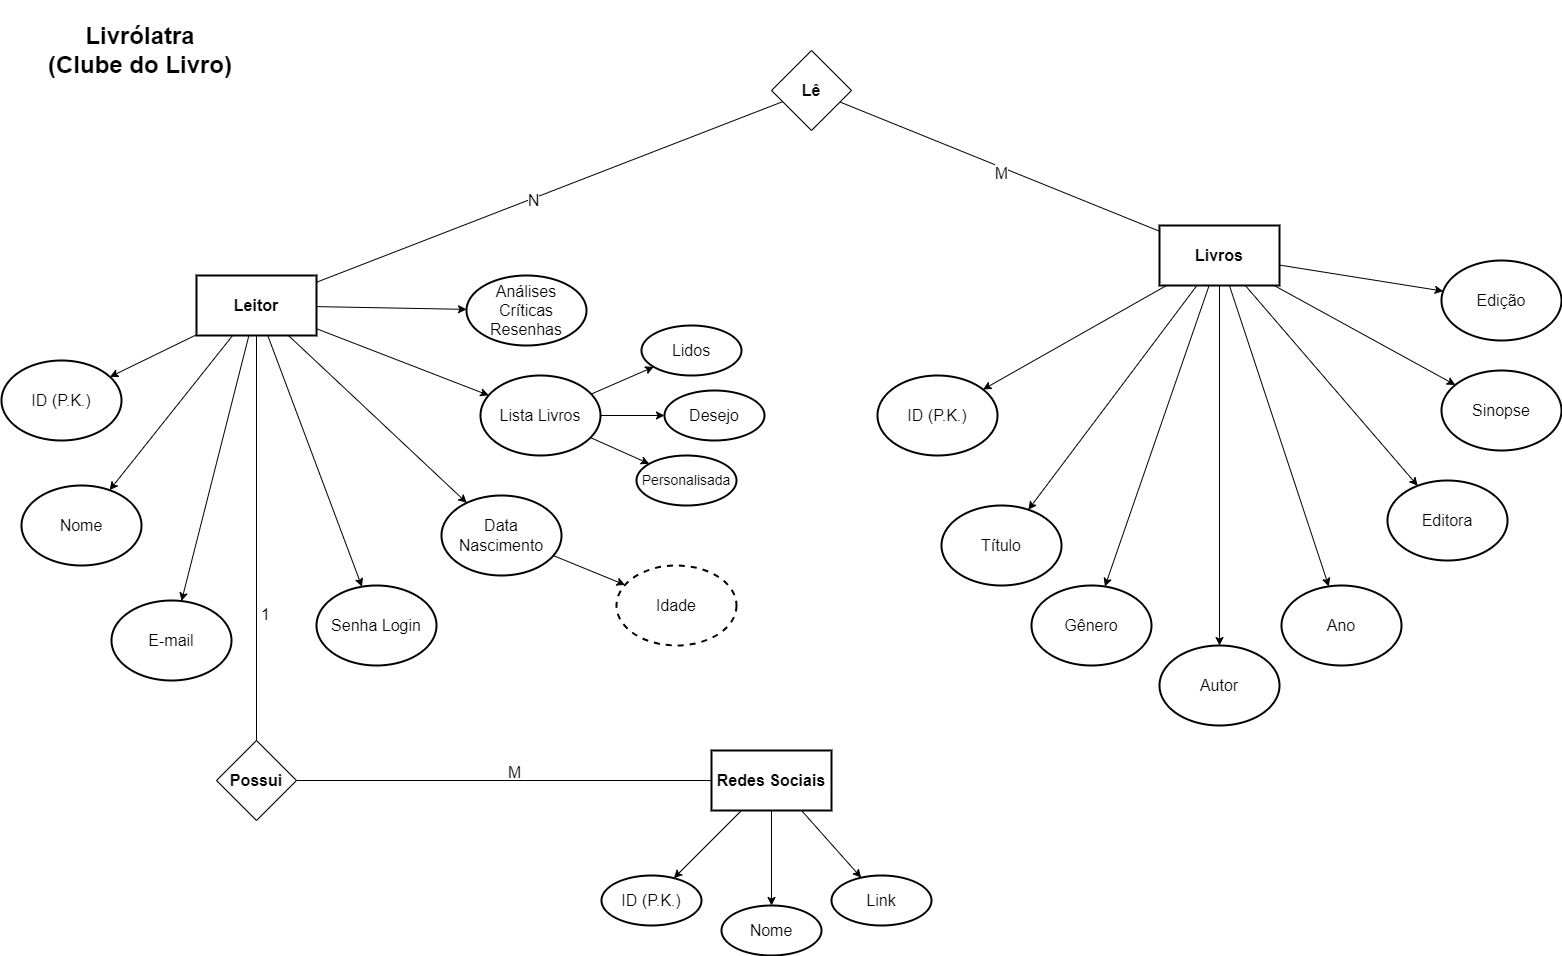

The diagram above was exported from draw.io. Its source (the exported page's mxGraphModel, read from the mxfile embedded in the PNG):
<mxGraphModel dx="1945" dy="1930" grid="1" gridSize="10" guides="1" tooltips="1" connect="1" arrows="1" fold="1" page="1" pageScale="1" pageWidth="827" pageHeight="1169" math="0" shadow="0">
  <root>
    <mxCell id="0" />
    <mxCell id="1" parent="0" />
    <mxCell id="0pynkcndntX9hv0KAbxj-1" value="&lt;b&gt;&lt;font style=&quot;font-size: 24px;&quot;&gt;Livrólatra (Clube do Livro)&lt;/font&gt;&lt;/b&gt;" style="text;html=1;strokeColor=none;fillColor=none;align=center;verticalAlign=middle;whiteSpace=wrap;rounded=0;" parent="1" vertex="1">
      <mxGeometry x="64" y="10" width="190" height="100" as="geometry" />
    </mxCell>
    <mxCell id="0pynkcndntX9hv0KAbxj-5" value="&lt;span style=&quot;font-size: 16px;&quot;&gt;ID (P.K.)&lt;/span&gt;" style="ellipse;whiteSpace=wrap;html=1;strokeColor=default;strokeWidth=2;fillColor=none;rounded=0;" parent="1" vertex="1">
      <mxGeometry x="20" y="370" width="120" height="80" as="geometry" />
    </mxCell>
    <mxCell id="0pynkcndntX9hv0KAbxj-6" value="&lt;span style=&quot;font-size: 16px;&quot;&gt;Nome&lt;/span&gt;" style="ellipse;whiteSpace=wrap;html=1;strokeColor=default;strokeWidth=2;fillColor=none;rounded=0;" parent="1" vertex="1">
      <mxGeometry x="40" y="495" width="120" height="80" as="geometry" />
    </mxCell>
    <mxCell id="0pynkcndntX9hv0KAbxj-7" value="&lt;span style=&quot;font-size: 16px;&quot;&gt;Data Nascimento&lt;br&gt;&lt;/span&gt;" style="ellipse;whiteSpace=wrap;html=1;strokeColor=default;strokeWidth=2;fillColor=none;rounded=0;" parent="1" vertex="1">
      <mxGeometry x="460" y="505" width="120" height="80" as="geometry" />
    </mxCell>
    <mxCell id="0pynkcndntX9hv0KAbxj-8" value="&lt;span style=&quot;font-size: 16px;&quot;&gt;E-mail&lt;/span&gt;" style="ellipse;whiteSpace=wrap;html=1;strokeColor=default;strokeWidth=2;fillColor=none;rounded=0;" parent="1" vertex="1">
      <mxGeometry x="130" y="610" width="120" height="80" as="geometry" />
    </mxCell>
    <mxCell id="0pynkcndntX9hv0KAbxj-10" value="&lt;span style=&quot;font-size: 16px;&quot;&gt;Senha Login&lt;/span&gt;" style="ellipse;whiteSpace=wrap;html=1;strokeColor=default;strokeWidth=2;fillColor=none;rounded=0;" parent="1" vertex="1">
      <mxGeometry x="335" y="595" width="120" height="80" as="geometry" />
    </mxCell>
    <mxCell id="0pynkcndntX9hv0KAbxj-11" value="&lt;span style=&quot;font-size: 16px;&quot;&gt;Idade&lt;br&gt;&lt;/span&gt;" style="ellipse;whiteSpace=wrap;html=1;strokeColor=default;strokeWidth=2;fillColor=none;dashed=1;rounded=0;" parent="1" vertex="1">
      <mxGeometry x="635" y="575" width="120" height="80" as="geometry" />
    </mxCell>
    <mxCell id="0pynkcndntX9hv0KAbxj-12" value="&lt;span style=&quot;font-size: 16px;&quot;&gt;ID (P.K.)&lt;br&gt;&lt;/span&gt;" style="ellipse;whiteSpace=wrap;html=1;strokeColor=default;strokeWidth=2;fillColor=none;rounded=0;" parent="1" vertex="1">
      <mxGeometry x="620" y="885" width="100" height="50" as="geometry" />
    </mxCell>
    <mxCell id="0pynkcndntX9hv0KAbxj-17" value="&lt;span style=&quot;font-size: 16px;&quot;&gt;Nome&lt;br&gt;&lt;/span&gt;" style="ellipse;whiteSpace=wrap;html=1;strokeColor=default;strokeWidth=2;fillColor=none;rounded=0;" parent="1" vertex="1">
      <mxGeometry x="740" y="915" width="100" height="50" as="geometry" />
    </mxCell>
    <mxCell id="0pynkcndntX9hv0KAbxj-19" value="&lt;span style=&quot;font-size: 16px;&quot;&gt;Link&lt;br&gt;&lt;/span&gt;" style="ellipse;whiteSpace=wrap;html=1;strokeColor=default;strokeWidth=2;fillColor=none;rounded=0;" parent="1" vertex="1">
      <mxGeometry x="850" y="885" width="100" height="50" as="geometry" />
    </mxCell>
    <mxCell id="IXmIICaTYyOZwb3j-QIF-14" value="&lt;b&gt;&lt;font style=&quot;font-size: 16px;&quot;&gt;Leitor&lt;/font&gt;&lt;/b&gt;" style="rounded=0;whiteSpace=wrap;html=1;fillColor=none;strokeWidth=2;" parent="1" vertex="1">
      <mxGeometry x="215" y="285" width="120" height="60" as="geometry" />
    </mxCell>
    <mxCell id="IXmIICaTYyOZwb3j-QIF-15" value="&lt;b&gt;&lt;font style=&quot;font-size: 16px;&quot;&gt;Livros&lt;/font&gt;&lt;/b&gt;" style="rounded=0;whiteSpace=wrap;html=1;fillColor=none;strokeWidth=2;" parent="1" vertex="1">
      <mxGeometry x="1178" y="235" width="120" height="60" as="geometry" />
    </mxCell>
    <mxCell id="IXmIICaTYyOZwb3j-QIF-17" value="&lt;span style=&quot;font-size: 16px;&quot;&gt;ID (P.K.)&lt;/span&gt;" style="ellipse;whiteSpace=wrap;html=1;strokeColor=default;strokeWidth=2;fillColor=none;rounded=0;" parent="1" vertex="1">
      <mxGeometry x="896" y="385" width="120" height="80" as="geometry" />
    </mxCell>
    <mxCell id="IXmIICaTYyOZwb3j-QIF-18" value="&lt;span style=&quot;font-size: 16px;&quot;&gt;Título&lt;/span&gt;" style="ellipse;whiteSpace=wrap;html=1;strokeColor=default;strokeWidth=2;fillColor=none;rounded=0;" parent="1" vertex="1">
      <mxGeometry x="960" y="515" width="120" height="80" as="geometry" />
    </mxCell>
    <mxCell id="IXmIICaTYyOZwb3j-QIF-19" value="&lt;span style=&quot;font-size: 16px;&quot;&gt;Autor&lt;/span&gt;" style="ellipse;whiteSpace=wrap;html=1;strokeColor=default;strokeWidth=2;fillColor=none;rounded=0;" parent="1" vertex="1">
      <mxGeometry x="1178" y="655" width="120" height="80" as="geometry" />
    </mxCell>
    <mxCell id="IXmIICaTYyOZwb3j-QIF-20" value="&lt;span style=&quot;font-size: 16px;&quot;&gt;Ano&lt;/span&gt;" style="ellipse;whiteSpace=wrap;html=1;strokeColor=default;strokeWidth=2;fillColor=none;rounded=0;" parent="1" vertex="1">
      <mxGeometry x="1300" y="595" width="120" height="80" as="geometry" />
    </mxCell>
    <mxCell id="IXmIICaTYyOZwb3j-QIF-21" value="&lt;span style=&quot;font-size: 16px;&quot;&gt;Editora&lt;/span&gt;" style="ellipse;whiteSpace=wrap;html=1;strokeColor=default;strokeWidth=2;fillColor=none;rounded=0;" parent="1" vertex="1">
      <mxGeometry x="1406" y="490" width="120" height="80" as="geometry" />
    </mxCell>
    <mxCell id="IXmIICaTYyOZwb3j-QIF-22" value="&lt;span style=&quot;font-size: 16px;&quot;&gt;Sinopse&lt;/span&gt;" style="ellipse;whiteSpace=wrap;html=1;strokeColor=default;strokeWidth=2;fillColor=none;rounded=0;" parent="1" vertex="1">
      <mxGeometry x="1460" y="380" width="120" height="80" as="geometry" />
    </mxCell>
    <mxCell id="IXmIICaTYyOZwb3j-QIF-55" value="&lt;span style=&quot;font-size: 16px;&quot;&gt;Análises&lt;br&gt;Críticas&lt;br&gt;Resenhas&lt;/span&gt;" style="ellipse;whiteSpace=wrap;html=1;strokeColor=default;strokeWidth=2;fillColor=none;rounded=0;" parent="1" vertex="1">
      <mxGeometry x="485" y="285" width="120" height="70" as="geometry" />
    </mxCell>
    <mxCell id="IXmIICaTYyOZwb3j-QIF-57" value="&lt;span style=&quot;font-size: 16px;&quot;&gt;Lista Livros&lt;/span&gt;" style="ellipse;whiteSpace=wrap;html=1;strokeColor=default;strokeWidth=2;fillColor=none;rounded=0;" parent="1" vertex="1">
      <mxGeometry x="499" y="385" width="120" height="80" as="geometry" />
    </mxCell>
    <mxCell id="IXmIICaTYyOZwb3j-QIF-60" value="&lt;span style=&quot;font-size: 16px;&quot;&gt;Gênero&lt;/span&gt;" style="ellipse;whiteSpace=wrap;html=1;strokeColor=default;strokeWidth=2;fillColor=none;rounded=0;" parent="1" vertex="1">
      <mxGeometry x="1050" y="595" width="120" height="80" as="geometry" />
    </mxCell>
    <mxCell id="jxz7ZDE6LvCJPyyybYX1-21" value="&lt;span style=&quot;font-size: 16px;&quot;&gt;Edição&lt;/span&gt;" style="ellipse;whiteSpace=wrap;html=1;strokeColor=default;strokeWidth=2;fillColor=none;rounded=0;" parent="1" vertex="1">
      <mxGeometry x="1460" y="270" width="120" height="80" as="geometry" />
    </mxCell>
    <mxCell id="jxz7ZDE6LvCJPyyybYX1-27" value="&lt;span style=&quot;font-size: 16px;&quot;&gt;Lidos&lt;br&gt;&lt;/span&gt;" style="ellipse;whiteSpace=wrap;html=1;strokeColor=default;strokeWidth=2;fillColor=none;rounded=0;" parent="1" vertex="1">
      <mxGeometry x="660" y="335" width="100" height="50" as="geometry" />
    </mxCell>
    <mxCell id="jxz7ZDE6LvCJPyyybYX1-28" value="&lt;span style=&quot;font-size: 16px;&quot;&gt;Desejo&lt;br&gt;&lt;/span&gt;" style="ellipse;whiteSpace=wrap;html=1;strokeColor=default;strokeWidth=2;fillColor=none;rounded=0;" parent="1" vertex="1">
      <mxGeometry x="683" y="400" width="100" height="50" as="geometry" />
    </mxCell>
    <mxCell id="jxz7ZDE6LvCJPyyybYX1-29" value="&lt;font style=&quot;font-size: 14px;&quot;&gt;Personalisada&lt;/font&gt;" style="ellipse;whiteSpace=wrap;html=1;strokeColor=default;strokeWidth=2;fillColor=none;rounded=0;" parent="1" vertex="1">
      <mxGeometry x="655" y="465" width="100" height="50" as="geometry" />
    </mxCell>
    <mxCell id="Kj5mGwT2nlYilsizSxGH-1" value="" style="endArrow=classic;html=1;rounded=0;" parent="1" source="IXmIICaTYyOZwb3j-QIF-15" target="IXmIICaTYyOZwb3j-QIF-17" edge="1">
      <mxGeometry width="50" height="50" relative="1" as="geometry">
        <mxPoint x="1176" y="645" as="sourcePoint" />
        <mxPoint x="1226" y="595" as="targetPoint" />
      </mxGeometry>
    </mxCell>
    <mxCell id="Kj5mGwT2nlYilsizSxGH-2" value="" style="endArrow=classic;html=1;rounded=0;" parent="1" source="IXmIICaTYyOZwb3j-QIF-15" target="IXmIICaTYyOZwb3j-QIF-18" edge="1">
      <mxGeometry width="50" height="50" relative="1" as="geometry">
        <mxPoint x="1195" y="305" as="sourcePoint" />
        <mxPoint x="1012" y="409" as="targetPoint" />
      </mxGeometry>
    </mxCell>
    <mxCell id="Kj5mGwT2nlYilsizSxGH-3" value="" style="endArrow=classic;html=1;rounded=0;" parent="1" source="IXmIICaTYyOZwb3j-QIF-15" target="IXmIICaTYyOZwb3j-QIF-60" edge="1">
      <mxGeometry width="50" height="50" relative="1" as="geometry">
        <mxPoint x="1205" y="315" as="sourcePoint" />
        <mxPoint x="1022" y="419" as="targetPoint" />
      </mxGeometry>
    </mxCell>
    <mxCell id="Kj5mGwT2nlYilsizSxGH-4" value="" style="endArrow=classic;html=1;rounded=0;" parent="1" source="IXmIICaTYyOZwb3j-QIF-15" target="IXmIICaTYyOZwb3j-QIF-19" edge="1">
      <mxGeometry width="50" height="50" relative="1" as="geometry">
        <mxPoint x="1215" y="325" as="sourcePoint" />
        <mxPoint x="1032" y="429" as="targetPoint" />
      </mxGeometry>
    </mxCell>
    <mxCell id="Kj5mGwT2nlYilsizSxGH-5" value="" style="endArrow=classic;html=1;rounded=0;" parent="1" source="IXmIICaTYyOZwb3j-QIF-15" target="IXmIICaTYyOZwb3j-QIF-20" edge="1">
      <mxGeometry width="50" height="50" relative="1" as="geometry">
        <mxPoint x="1225" y="335" as="sourcePoint" />
        <mxPoint x="1042" y="439" as="targetPoint" />
      </mxGeometry>
    </mxCell>
    <mxCell id="Kj5mGwT2nlYilsizSxGH-6" value="" style="endArrow=classic;html=1;rounded=0;" parent="1" source="IXmIICaTYyOZwb3j-QIF-15" target="IXmIICaTYyOZwb3j-QIF-21" edge="1">
      <mxGeometry width="50" height="50" relative="1" as="geometry">
        <mxPoint x="1235" y="345" as="sourcePoint" />
        <mxPoint x="1052" y="449" as="targetPoint" />
      </mxGeometry>
    </mxCell>
    <mxCell id="Kj5mGwT2nlYilsizSxGH-7" value="" style="endArrow=classic;html=1;rounded=0;" parent="1" source="IXmIICaTYyOZwb3j-QIF-15" target="IXmIICaTYyOZwb3j-QIF-22" edge="1">
      <mxGeometry width="50" height="50" relative="1" as="geometry">
        <mxPoint x="1245" y="355" as="sourcePoint" />
        <mxPoint x="1062" y="459" as="targetPoint" />
      </mxGeometry>
    </mxCell>
    <mxCell id="Kj5mGwT2nlYilsizSxGH-8" value="" style="endArrow=classic;html=1;rounded=0;" parent="1" source="IXmIICaTYyOZwb3j-QIF-15" target="jxz7ZDE6LvCJPyyybYX1-21" edge="1">
      <mxGeometry width="50" height="50" relative="1" as="geometry">
        <mxPoint x="1255" y="365" as="sourcePoint" />
        <mxPoint x="1072" y="469" as="targetPoint" />
      </mxGeometry>
    </mxCell>
    <mxCell id="Kj5mGwT2nlYilsizSxGH-9" value="" style="endArrow=classic;html=1;rounded=0;exitX=0.25;exitY=1;exitDx=0;exitDy=0;" parent="1" source="fDKrvnGXdzgR02GM7diW-1" target="0pynkcndntX9hv0KAbxj-12" edge="1">
      <mxGeometry width="50" height="50" relative="1" as="geometry">
        <mxPoint x="515" y="920" as="sourcePoint" />
        <mxPoint x="332" y="1024" as="targetPoint" />
      </mxGeometry>
    </mxCell>
    <mxCell id="Kj5mGwT2nlYilsizSxGH-10" value="" style="endArrow=classic;html=1;rounded=0;exitX=0.5;exitY=1;exitDx=0;exitDy=0;" parent="1" source="fDKrvnGXdzgR02GM7diW-1" target="0pynkcndntX9hv0KAbxj-17" edge="1">
      <mxGeometry width="50" height="50" relative="1" as="geometry">
        <mxPoint x="525" y="930" as="sourcePoint" />
        <mxPoint x="342" y="1034" as="targetPoint" />
      </mxGeometry>
    </mxCell>
    <mxCell id="Kj5mGwT2nlYilsizSxGH-11" value="" style="endArrow=classic;html=1;rounded=0;exitX=0.75;exitY=1;exitDx=0;exitDy=0;" parent="1" source="fDKrvnGXdzgR02GM7diW-1" target="0pynkcndntX9hv0KAbxj-19" edge="1">
      <mxGeometry width="50" height="50" relative="1" as="geometry">
        <mxPoint x="535" y="940" as="sourcePoint" />
        <mxPoint x="352" y="1044" as="targetPoint" />
      </mxGeometry>
    </mxCell>
    <mxCell id="Kj5mGwT2nlYilsizSxGH-14" value="" style="endArrow=classic;html=1;rounded=0;" parent="1" source="0pynkcndntX9hv0KAbxj-7" target="0pynkcndntX9hv0KAbxj-11" edge="1">
      <mxGeometry width="50" height="50" relative="1" as="geometry">
        <mxPoint x="575" y="945" as="sourcePoint" />
        <mxPoint x="690" y="705" as="targetPoint" />
      </mxGeometry>
    </mxCell>
    <mxCell id="Kj5mGwT2nlYilsizSxGH-15" value="" style="endArrow=classic;html=1;rounded=0;" parent="1" source="IXmIICaTYyOZwb3j-QIF-57" target="jxz7ZDE6LvCJPyyybYX1-27" edge="1">
      <mxGeometry width="50" height="50" relative="1" as="geometry">
        <mxPoint x="585" y="955" as="sourcePoint" />
        <mxPoint x="402" y="1059" as="targetPoint" />
      </mxGeometry>
    </mxCell>
    <mxCell id="Kj5mGwT2nlYilsizSxGH-16" value="" style="endArrow=classic;html=1;rounded=0;" parent="1" source="IXmIICaTYyOZwb3j-QIF-57" target="jxz7ZDE6LvCJPyyybYX1-28" edge="1">
      <mxGeometry width="50" height="50" relative="1" as="geometry">
        <mxPoint x="595" y="965" as="sourcePoint" />
        <mxPoint x="412" y="1069" as="targetPoint" />
      </mxGeometry>
    </mxCell>
    <mxCell id="Kj5mGwT2nlYilsizSxGH-17" value="" style="endArrow=classic;html=1;rounded=0;" parent="1" source="IXmIICaTYyOZwb3j-QIF-57" target="jxz7ZDE6LvCJPyyybYX1-29" edge="1">
      <mxGeometry width="50" height="50" relative="1" as="geometry">
        <mxPoint x="605" y="975" as="sourcePoint" />
        <mxPoint x="422" y="1079" as="targetPoint" />
      </mxGeometry>
    </mxCell>
    <mxCell id="Kj5mGwT2nlYilsizSxGH-18" value="" style="endArrow=classic;html=1;rounded=0;" parent="1" source="IXmIICaTYyOZwb3j-QIF-14" target="0pynkcndntX9hv0KAbxj-5" edge="1">
      <mxGeometry width="50" height="50" relative="1" as="geometry">
        <mxPoint x="615" y="985" as="sourcePoint" />
        <mxPoint x="432" y="1089" as="targetPoint" />
      </mxGeometry>
    </mxCell>
    <mxCell id="Kj5mGwT2nlYilsizSxGH-19" value="" style="endArrow=classic;html=1;rounded=0;" parent="1" source="IXmIICaTYyOZwb3j-QIF-14" target="0pynkcndntX9hv0KAbxj-6" edge="1">
      <mxGeometry width="50" height="50" relative="1" as="geometry">
        <mxPoint x="625" y="995" as="sourcePoint" />
        <mxPoint x="442" y="1099" as="targetPoint" />
      </mxGeometry>
    </mxCell>
    <mxCell id="Kj5mGwT2nlYilsizSxGH-20" value="" style="endArrow=classic;html=1;rounded=0;" parent="1" source="IXmIICaTYyOZwb3j-QIF-14" target="0pynkcndntX9hv0KAbxj-8" edge="1">
      <mxGeometry width="50" height="50" relative="1" as="geometry">
        <mxPoint x="635" y="1005" as="sourcePoint" />
        <mxPoint x="452" y="1109" as="targetPoint" />
      </mxGeometry>
    </mxCell>
    <mxCell id="Kj5mGwT2nlYilsizSxGH-22" value="" style="endArrow=classic;html=1;rounded=0;" parent="1" source="IXmIICaTYyOZwb3j-QIF-14" target="0pynkcndntX9hv0KAbxj-10" edge="1">
      <mxGeometry width="50" height="50" relative="1" as="geometry">
        <mxPoint x="655" y="1025" as="sourcePoint" />
        <mxPoint x="472" y="1129" as="targetPoint" />
      </mxGeometry>
    </mxCell>
    <mxCell id="Kj5mGwT2nlYilsizSxGH-23" value="" style="endArrow=classic;html=1;rounded=0;" parent="1" source="IXmIICaTYyOZwb3j-QIF-14" target="0pynkcndntX9hv0KAbxj-7" edge="1">
      <mxGeometry width="50" height="50" relative="1" as="geometry">
        <mxPoint x="665" y="1035" as="sourcePoint" />
        <mxPoint x="482" y="1139" as="targetPoint" />
      </mxGeometry>
    </mxCell>
    <mxCell id="Kj5mGwT2nlYilsizSxGH-24" value="" style="endArrow=classic;html=1;rounded=0;" parent="1" source="IXmIICaTYyOZwb3j-QIF-14" target="IXmIICaTYyOZwb3j-QIF-57" edge="1">
      <mxGeometry width="50" height="50" relative="1" as="geometry">
        <mxPoint x="675" y="1045" as="sourcePoint" />
        <mxPoint x="492" y="1149" as="targetPoint" />
      </mxGeometry>
    </mxCell>
    <mxCell id="Kj5mGwT2nlYilsizSxGH-25" value="" style="endArrow=classic;html=1;rounded=0;" parent="1" source="IXmIICaTYyOZwb3j-QIF-14" target="IXmIICaTYyOZwb3j-QIF-55" edge="1">
      <mxGeometry width="50" height="50" relative="1" as="geometry">
        <mxPoint x="685" y="1055" as="sourcePoint" />
        <mxPoint x="502" y="1159" as="targetPoint" />
      </mxGeometry>
    </mxCell>
    <mxCell id="Kj5mGwT2nlYilsizSxGH-26" value="&lt;b&gt;&lt;font style=&quot;font-size: 16px;&quot;&gt;Lê&lt;/font&gt;&lt;/b&gt;" style="rhombus;whiteSpace=wrap;html=1;rounded=0;" parent="1" vertex="1">
      <mxGeometry x="790" y="60" width="80" height="80" as="geometry" />
    </mxCell>
    <mxCell id="Kj5mGwT2nlYilsizSxGH-28" value="" style="endArrow=none;html=1;rounded=0;" parent="1" source="Kj5mGwT2nlYilsizSxGH-26" target="IXmIICaTYyOZwb3j-QIF-15" edge="1">
      <mxGeometry width="50" height="50" relative="1" as="geometry">
        <mxPoint x="740" y="570" as="sourcePoint" />
        <mxPoint x="790" y="520" as="targetPoint" />
      </mxGeometry>
    </mxCell>
    <mxCell id="Kj5mGwT2nlYilsizSxGH-32" value="&lt;font style=&quot;font-size: 16px;&quot;&gt;M&lt;/font&gt;" style="edgeLabel;html=1;align=center;verticalAlign=middle;resizable=0;points=[];rounded=0;" parent="Kj5mGwT2nlYilsizSxGH-28" vertex="1" connectable="0">
      <mxGeometry x="0.0151" y="-5" relative="1" as="geometry">
        <mxPoint as="offset" />
      </mxGeometry>
    </mxCell>
    <mxCell id="Kj5mGwT2nlYilsizSxGH-30" value="" style="endArrow=none;html=1;rounded=0;" parent="1" source="IXmIICaTYyOZwb3j-QIF-14" target="Kj5mGwT2nlYilsizSxGH-26" edge="1">
      <mxGeometry width="50" height="50" relative="1" as="geometry">
        <mxPoint x="740" y="570" as="sourcePoint" />
        <mxPoint x="790" y="520" as="targetPoint" />
      </mxGeometry>
    </mxCell>
    <mxCell id="Kj5mGwT2nlYilsizSxGH-31" value="&lt;font style=&quot;font-size: 16px;&quot;&gt;N&lt;/font&gt;" style="edgeLabel;html=1;align=center;verticalAlign=middle;resizable=0;points=[];rounded=0;" parent="Kj5mGwT2nlYilsizSxGH-30" vertex="1" connectable="0">
      <mxGeometry x="-0.0766" relative="1" as="geometry">
        <mxPoint x="1" as="offset" />
      </mxGeometry>
    </mxCell>
    <mxCell id="fDKrvnGXdzgR02GM7diW-1" value="&lt;b&gt;&lt;font style=&quot;font-size: 16px;&quot;&gt;Redes Sociais&lt;br&gt;&lt;/font&gt;&lt;/b&gt;" style="rounded=0;whiteSpace=wrap;html=1;fillColor=none;strokeWidth=2;" vertex="1" parent="1">
      <mxGeometry x="730" y="760" width="120" height="60" as="geometry" />
    </mxCell>
    <mxCell id="fDKrvnGXdzgR02GM7diW-2" value="&lt;b&gt;&lt;font style=&quot;font-size: 16px;&quot;&gt;Possui&lt;/font&gt;&lt;/b&gt;" style="rhombus;whiteSpace=wrap;html=1;rounded=0;" vertex="1" parent="1">
      <mxGeometry x="235" y="750" width="80" height="80" as="geometry" />
    </mxCell>
    <mxCell id="fDKrvnGXdzgR02GM7diW-5" value="" style="endArrow=none;html=1;rounded=0;entryX=0.5;entryY=1;entryDx=0;entryDy=0;exitX=0.5;exitY=0;exitDx=0;exitDy=0;" edge="1" parent="1" source="fDKrvnGXdzgR02GM7diW-2" target="IXmIICaTYyOZwb3j-QIF-14">
      <mxGeometry width="50" height="50" relative="1" as="geometry">
        <mxPoint x="520" y="660" as="sourcePoint" />
        <mxPoint x="570" y="610" as="targetPoint" />
      </mxGeometry>
    </mxCell>
    <mxCell id="fDKrvnGXdzgR02GM7diW-7" value="1" style="edgeLabel;html=1;align=left;verticalAlign=middle;resizable=0;points=[];fontSize=16;labelBackgroundColor=none;" vertex="1" connectable="0" parent="fDKrvnGXdzgR02GM7diW-5">
      <mxGeometry x="-0.3717" y="-3" relative="1" as="geometry">
        <mxPoint as="offset" />
      </mxGeometry>
    </mxCell>
    <mxCell id="fDKrvnGXdzgR02GM7diW-6" value="" style="endArrow=none;html=1;rounded=0;entryX=0;entryY=0.5;entryDx=0;entryDy=0;exitX=1;exitY=0.5;exitDx=0;exitDy=0;" edge="1" parent="1" source="fDKrvnGXdzgR02GM7diW-2" target="fDKrvnGXdzgR02GM7diW-1">
      <mxGeometry width="50" height="50" relative="1" as="geometry">
        <mxPoint x="330" y="770" as="sourcePoint" />
        <mxPoint x="285" y="355" as="targetPoint" />
      </mxGeometry>
    </mxCell>
    <mxCell id="fDKrvnGXdzgR02GM7diW-8" value="&lt;font style=&quot;font-size: 16px;&quot;&gt;M&lt;/font&gt;" style="edgeLabel;html=1;align=left;verticalAlign=middle;resizable=0;points=[];labelBackgroundColor=none;spacingTop=-19;" vertex="1" connectable="0" parent="fDKrvnGXdzgR02GM7diW-6">
      <mxGeometry x="0.008" relative="1" as="geometry">
        <mxPoint as="offset" />
      </mxGeometry>
    </mxCell>
  </root>
</mxGraphModel>